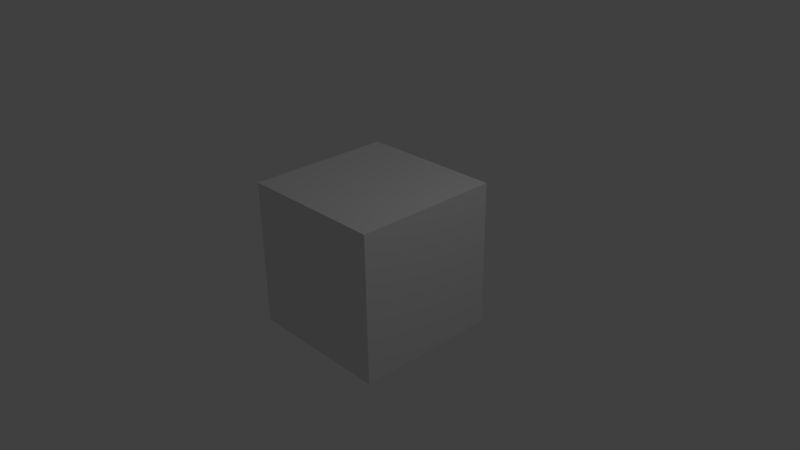 # Source: Screwdriver.blend  (saved by Blender 2.71.0; exported with 4.5.12 LTS)
import bpy
from mathutils import Matrix  # noqa: F401  (used for matrix-valued properties, if any)

bpy.ops.wm.read_factory_settings(use_empty=True)
scene = bpy.context.scene
scene.name = 'Scene'

# ---- collections
col_collection_1 = bpy.data.collections.new('Collection 1'); scene.collection.children.link(col_collection_1)

# ---- materials (node trees are filled in below, after node groups)
mat_material = bpy.data.materials.new('Material')
mat_material.alpha_threshold = 0.0
mat_material.roughness = 0.5
mat_material.line_color = (0.0, 0.0, 0.0, 1.0)

# ---- material node trees

# ---- world
world_world = bpy.data.worlds.new('World'); scene.world = world_world
world_world.color = (0.05088, 0.05088, 0.05088)
world_world.use_sun_shadow = False
world_world.sun_shadow_jitter_overblur = 0.0
world_world.cycles.sampling_method = 'MANUAL'
world_world.cycles.sample_map_resolution = 256

# ---- cameras
cam_camera = bpy.data.cameras.new('Camera')
cam_camera.clip_end = 100.0
cam_camera.lens = 35.0
cam_camera.sensor_width = 32.0
cam_camera.sensor_height = 18.0
cam_camera.ortho_scale = 7.314
cam_camera.dof.focus_distance = 0.0

# ---- lights
light_lamp = bpy.data.lights.new('Lamp', 'POINT')
light_lamp.transmission_factor = 0.0
light_lamp.cutoff_distance = 30.0
light_lamp.energy = 100.0
light_lamp.shadow_buffer_clip_start = 1.001
light_lamp.shadow_soft_size = 0.1
light_lamp.shadow_maximum_resolution = 0.006
light_lamp.use_absolute_resolution = True
light_lamp.cycles.use_multiple_importance_sampling = False

# ---- meshes
me_cube = bpy.data.meshes.new('Cube')
me_cube.from_pydata([(1.0, 1.0, -1.0), (1.0, -1.0, -1.0), (-1.0, -1.0, -1.0), (-1.0, 1.0, -1.0), (1.0, 1.0, 1.0), (1.0, -1.0, 1.0), (-1.0, -1.0, 1.0), (-1.0, 1.0, 1.0)], [], [(0, 1, 2, 3), (4, 7, 6, 5), (0, 4, 5, 1), (1, 5, 6, 2), (2, 6, 7, 3), (4, 0, 3, 7)])
me_cube.materials.append(mat_material)
me_cube.use_remesh_preserve_volume = False
me_cube.use_remesh_preserve_attributes = False
me_cube.use_mirror_vertex_groups = False
me_cube.update()

# ---- objects
ob_cube = bpy.data.objects.new('Cube', me_cube)
ob_lamp = bpy.data.objects.new('Lamp', light_lamp)
ob_camera = bpy.data.objects.new('Camera', cam_camera)

# ---- transforms, parenting, visibility, modifiers, constraints
ob_cube.location = (0.0, 0.0, 0.0)
ob_cube.lock_rotations_4d = False
ob_cube.empty_display_type = 'ARROWS'
ob_cube.lineart.crease_threshold = 0.0
ob_lamp.location = (4.076, 1.005, 5.904)
ob_lamp.rotation_euler = (0.6503, 0.05522, 1.866)
ob_lamp.lock_rotations_4d = False
ob_lamp.empty_display_type = 'ARROWS'
ob_lamp.color = (0.0, 0.0, 0.0, 0.0)
ob_lamp.lineart.crease_threshold = 0.0
ob_camera.location = (7.481, -6.508, 5.344)
ob_camera.rotation_euler = (1.109, 0.01082, 0.8149)
ob_camera.lock_rotations_4d = False
ob_camera.empty_display_type = 'ARROWS'
ob_camera.color = (0.0, 0.0, 0.0, 0.0)
ob_camera.display_type = 'WIRE'
ob_camera.lineart.crease_threshold = 0.0

# ---- collection membership
col_collection_1.objects.link(ob_cube)
col_collection_1.objects.link(ob_lamp)
col_collection_1.objects.link(ob_camera)

# ---- scene / render settings (as saved in the file)
scene.camera = ob_camera
scene.frame_start = 1; scene.frame_end = 250; scene.frame_set(1)
scene.render.engine = 'CYCLES'
scene.render.resolution_percentage = 50
scene.render.dither_intensity = 0.0
scene.cycles.use_denoising = False
scene.cycles.samples = 10
scene.cycles.sampling_pattern = 'TABULATED_SOBOL'
scene.cycles.light_sampling_threshold = 0.0
scene.cycles.use_adaptive_sampling = False
scene.cycles.use_light_tree = False
scene.cycles.blur_glossy = 0.0
scene.cycles.volume_bounces = 1
scene.cycles.pixel_filter_type = 'GAUSSIAN'
scene.cycles.sample_clamp_indirect = 0.0
scene.view_settings.view_transform = 'Standard'
bpy.context.view_layer.update()
